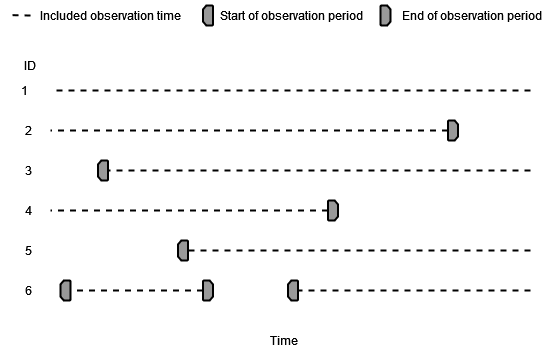

The diagram above was exported from draw.io. Its source (the exported page's mxGraphModel, read from the mxfile embedded in the PNG):
<mxGraphModel dx="1422" dy="718" grid="1" gridSize="10" guides="1" tooltips="1" connect="1" arrows="1" fold="1" page="1" pageScale="1" pageWidth="827" pageHeight="1169" math="0" shadow="0">
  <root>
    <mxCell id="J8lqlyxPvQf0MZIdiR5B-0" />
    <mxCell id="J8lqlyxPvQf0MZIdiR5B-1" parent="J8lqlyxPvQf0MZIdiR5B-0" />
    <mxCell id="J8lqlyxPvQf0MZIdiR5B-2" value="" style="endArrow=none;html=1;rounded=0;dashed=1;strokeWidth=2;exitX=0.5;exitY=1;exitDx=0;exitDy=0;exitPerimeter=0;" parent="J8lqlyxPvQf0MZIdiR5B-1" source="J8lqlyxPvQf0MZIdiR5B-33" edge="1">
      <mxGeometry width="50" height="50" relative="1" as="geometry">
        <mxPoint x="437.5" y="260" as="sourcePoint" />
        <mxPoint x="160" y="260" as="targetPoint" />
      </mxGeometry>
    </mxCell>
    <mxCell id="J8lqlyxPvQf0MZIdiR5B-3" value="Time" style="text;html=1;strokeColor=none;fillColor=none;align=center;verticalAlign=middle;whiteSpace=wrap;rounded=0;" parent="J8lqlyxPvQf0MZIdiR5B-1" vertex="1">
      <mxGeometry x="374" y="460" width="40" height="20" as="geometry" />
    </mxCell>
    <mxCell id="J8lqlyxPvQf0MZIdiR5B-8" value="1" style="text;html=1;strokeColor=none;fillColor=none;align=center;verticalAlign=middle;whiteSpace=wrap;rounded=0;" parent="J8lqlyxPvQf0MZIdiR5B-1" vertex="1">
      <mxGeometry x="110" y="210" width="47.5" height="20" as="geometry" />
    </mxCell>
    <mxCell id="J8lqlyxPvQf0MZIdiR5B-9" value="2" style="text;html=1;strokeColor=none;fillColor=none;align=center;verticalAlign=middle;whiteSpace=wrap;rounded=0;" parent="J8lqlyxPvQf0MZIdiR5B-1" vertex="1">
      <mxGeometry x="117.5" y="250" width="40" height="20" as="geometry" />
    </mxCell>
    <mxCell id="J8lqlyxPvQf0MZIdiR5B-10" value="3" style="text;html=1;strokeColor=none;fillColor=none;align=center;verticalAlign=middle;whiteSpace=wrap;rounded=0;" parent="J8lqlyxPvQf0MZIdiR5B-1" vertex="1">
      <mxGeometry x="117.5" y="290" width="40" height="20" as="geometry" />
    </mxCell>
    <mxCell id="J8lqlyxPvQf0MZIdiR5B-11" value="4" style="text;html=1;strokeColor=none;fillColor=none;align=center;verticalAlign=middle;whiteSpace=wrap;rounded=0;" parent="J8lqlyxPvQf0MZIdiR5B-1" vertex="1">
      <mxGeometry x="117.5" y="330" width="40" height="20" as="geometry" />
    </mxCell>
    <mxCell id="J8lqlyxPvQf0MZIdiR5B-12" value="5" style="text;html=1;strokeColor=none;fillColor=none;align=center;verticalAlign=middle;whiteSpace=wrap;rounded=0;" parent="J8lqlyxPvQf0MZIdiR5B-1" vertex="1">
      <mxGeometry x="117.5" y="370" width="40" height="20" as="geometry" />
    </mxCell>
    <mxCell id="J8lqlyxPvQf0MZIdiR5B-13" value="ID" style="text;html=1;strokeColor=none;fillColor=none;align=center;verticalAlign=middle;whiteSpace=wrap;rounded=0;" parent="J8lqlyxPvQf0MZIdiR5B-1" vertex="1">
      <mxGeometry x="110" y="180" width="60" height="30" as="geometry" />
    </mxCell>
    <mxCell id="J8lqlyxPvQf0MZIdiR5B-20" value="" style="endArrow=none;html=1;rounded=0;dashed=1;strokeWidth=2;entryX=0.5;entryY=1;entryDx=0;entryDy=0;entryPerimeter=0;" parent="J8lqlyxPvQf0MZIdiR5B-1" target="J8lqlyxPvQf0MZIdiR5B-34" edge="1">
      <mxGeometry width="50" height="50" relative="1" as="geometry">
        <mxPoint x="640" y="300" as="sourcePoint" />
        <mxPoint x="357.5" y="300" as="targetPoint" />
      </mxGeometry>
    </mxCell>
    <mxCell id="J8lqlyxPvQf0MZIdiR5B-26" value="" style="endArrow=none;html=1;rounded=0;dashed=1;strokeWidth=2;dashPattern=1 2;strokeColor=#808080;startArrow=none;" parent="J8lqlyxPvQf0MZIdiR5B-1" edge="1">
      <mxGeometry width="50" height="50" relative="1" as="geometry">
        <mxPoint x="447.5" y="260" as="sourcePoint" />
        <mxPoint x="447.5" y="260" as="targetPoint" />
      </mxGeometry>
    </mxCell>
    <mxCell id="J8lqlyxPvQf0MZIdiR5B-29" value="" style="endArrow=none;html=1;rounded=0;dashed=1;strokeWidth=2;" parent="J8lqlyxPvQf0MZIdiR5B-1" edge="1">
      <mxGeometry width="50" height="50" relative="1" as="geometry">
        <mxPoint x="437.5" y="340" as="sourcePoint" />
        <mxPoint x="160" y="340" as="targetPoint" />
      </mxGeometry>
    </mxCell>
    <mxCell id="J8lqlyxPvQf0MZIdiR5B-32" value="" style="strokeWidth=2;html=1;shape=mxgraph.flowchart.loop_limit;whiteSpace=wrap;direction=south;fillColor=#999999;fontColor=#333333;strokeColor=#000000;" parent="J8lqlyxPvQf0MZIdiR5B-1" vertex="1">
      <mxGeometry x="437.5" y="330" width="10" height="20" as="geometry" />
    </mxCell>
    <mxCell id="J8lqlyxPvQf0MZIdiR5B-33" value="" style="strokeWidth=2;html=1;shape=mxgraph.flowchart.loop_limit;whiteSpace=wrap;direction=south;fillColor=#999999;fontColor=#333333;strokeColor=#000000;" parent="J8lqlyxPvQf0MZIdiR5B-1" vertex="1">
      <mxGeometry x="557.5" y="250" width="10" height="20" as="geometry" />
    </mxCell>
    <mxCell id="J8lqlyxPvQf0MZIdiR5B-34" value="" style="strokeWidth=2;html=1;shape=mxgraph.flowchart.loop_limit;whiteSpace=wrap;direction=north;fillColor=#999999;fontColor=#333333;strokeColor=#000000;" parent="J8lqlyxPvQf0MZIdiR5B-1" vertex="1">
      <mxGeometry x="207.5" y="290" width="10" height="20" as="geometry" />
    </mxCell>
    <mxCell id="J8lqlyxPvQf0MZIdiR5B-38" value="" style="endArrow=none;html=1;rounded=0;dashed=1;strokeWidth=2;entryX=0.5;entryY=1;entryDx=0;entryDy=0;entryPerimeter=0;" parent="J8lqlyxPvQf0MZIdiR5B-1" target="J8lqlyxPvQf0MZIdiR5B-40" edge="1">
      <mxGeometry width="50" height="50" relative="1" as="geometry">
        <mxPoint x="640" y="380" as="sourcePoint" />
        <mxPoint x="337.5" y="379.71" as="targetPoint" />
      </mxGeometry>
    </mxCell>
    <mxCell id="J8lqlyxPvQf0MZIdiR5B-40" value="" style="strokeWidth=2;html=1;shape=mxgraph.flowchart.loop_limit;whiteSpace=wrap;direction=north;fillColor=#999999;fontColor=#333333;strokeColor=#000000;" parent="J8lqlyxPvQf0MZIdiR5B-1" vertex="1">
      <mxGeometry x="287.5" y="370" width="10" height="20" as="geometry" />
    </mxCell>
    <mxCell id="J8lqlyxPvQf0MZIdiR5B-44" value="" style="strokeWidth=2;html=1;shape=mxgraph.flowchart.loop_limit;whiteSpace=wrap;direction=north;fillColor=#999999;fontColor=#333333;strokeColor=#000000;" parent="J8lqlyxPvQf0MZIdiR5B-1" vertex="1">
      <mxGeometry x="170" y="410" width="10" height="20" as="geometry" />
    </mxCell>
    <mxCell id="J8lqlyxPvQf0MZIdiR5B-45" value="" style="strokeWidth=2;html=1;shape=mxgraph.flowchart.loop_limit;whiteSpace=wrap;direction=south;fillColor=#999999;fontColor=#333333;strokeColor=#000000;" parent="J8lqlyxPvQf0MZIdiR5B-1" vertex="1">
      <mxGeometry x="312.5" y="410" width="10" height="20" as="geometry" />
    </mxCell>
    <mxCell id="J8lqlyxPvQf0MZIdiR5B-46" value="" style="strokeWidth=2;html=1;shape=mxgraph.flowchart.loop_limit;whiteSpace=wrap;direction=north;fillColor=#999999;fontColor=#333333;strokeColor=#000000;" parent="J8lqlyxPvQf0MZIdiR5B-1" vertex="1">
      <mxGeometry x="397.5" y="410" width="10" height="20" as="geometry" />
    </mxCell>
    <mxCell id="J8lqlyxPvQf0MZIdiR5B-47" value="" style="endArrow=none;html=1;rounded=0;dashed=1;strokeWidth=2;entryX=0.5;entryY=1;entryDx=0;entryDy=0;entryPerimeter=0;" parent="J8lqlyxPvQf0MZIdiR5B-1" target="J8lqlyxPvQf0MZIdiR5B-44" edge="1">
      <mxGeometry width="50" height="50" relative="1" as="geometry">
        <mxPoint x="312.5" y="420" as="sourcePoint" />
        <mxPoint x="277.5" y="420" as="targetPoint" />
      </mxGeometry>
    </mxCell>
    <mxCell id="J8lqlyxPvQf0MZIdiR5B-48" value="" style="endArrow=none;html=1;rounded=0;dashed=1;strokeWidth=2;entryX=0.5;entryY=1;entryDx=0;entryDy=0;startArrow=none;entryPerimeter=0;" parent="J8lqlyxPvQf0MZIdiR5B-1" target="J8lqlyxPvQf0MZIdiR5B-46" edge="1">
      <mxGeometry width="50" height="50" relative="1" as="geometry">
        <mxPoint x="640" y="420" as="sourcePoint" />
        <mxPoint x="447.5" y="420" as="targetPoint" />
      </mxGeometry>
    </mxCell>
    <mxCell id="J8lqlyxPvQf0MZIdiR5B-57" value="6" style="text;html=1;strokeColor=none;fillColor=none;align=center;verticalAlign=middle;whiteSpace=wrap;rounded=0;" parent="J8lqlyxPvQf0MZIdiR5B-1" vertex="1">
      <mxGeometry x="117.5" y="410" width="40" height="20" as="geometry" />
    </mxCell>
    <mxCell id="J8lqlyxPvQf0MZIdiR5B-60" value="" style="endArrow=none;html=1;rounded=0;dashed=1;strokeWidth=2;" parent="J8lqlyxPvQf0MZIdiR5B-1" edge="1">
      <mxGeometry width="50" height="50" relative="1" as="geometry">
        <mxPoint x="640" y="220" as="sourcePoint" />
        <mxPoint x="160" y="220" as="targetPoint" />
      </mxGeometry>
    </mxCell>
    <mxCell id="J8lqlyxPvQf0MZIdiR5B-65" value="" style="strokeWidth=2;html=1;shape=mxgraph.flowchart.loop_limit;whiteSpace=wrap;direction=north;fillColor=#999999;fontColor=#333333;strokeColor=#000000;" parent="J8lqlyxPvQf0MZIdiR5B-1" vertex="1">
      <mxGeometry x="312.5" y="135" width="10" height="20" as="geometry" />
    </mxCell>
    <mxCell id="J8lqlyxPvQf0MZIdiR5B-66" value="" style="strokeWidth=2;html=1;shape=mxgraph.flowchart.loop_limit;whiteSpace=wrap;direction=south;fillColor=#999999;fontColor=#333333;strokeColor=#000000;" parent="J8lqlyxPvQf0MZIdiR5B-1" vertex="1">
      <mxGeometry x="490" y="135" width="10" height="20" as="geometry" />
    </mxCell>
    <mxCell id="J8lqlyxPvQf0MZIdiR5B-68" value="Start of observation period" style="text;html=1;strokeColor=none;fillColor=none;align=left;verticalAlign=middle;whiteSpace=wrap;rounded=0;" parent="J8lqlyxPvQf0MZIdiR5B-1" vertex="1">
      <mxGeometry x="327.5" y="130" width="152.5" height="30" as="geometry" />
    </mxCell>
    <mxCell id="J8lqlyxPvQf0MZIdiR5B-71" value="End of observation period" style="text;html=1;strokeColor=none;fillColor=none;align=left;verticalAlign=middle;whiteSpace=wrap;rounded=0;" parent="J8lqlyxPvQf0MZIdiR5B-1" vertex="1">
      <mxGeometry x="510" y="130" width="150" height="30" as="geometry" />
    </mxCell>
    <mxCell id="J8lqlyxPvQf0MZIdiR5B-74" value="" style="endArrow=none;html=1;rounded=0;dashed=1;strokeWidth=2;" parent="J8lqlyxPvQf0MZIdiR5B-1" edge="1">
      <mxGeometry width="50" height="50" relative="1" as="geometry">
        <mxPoint x="140" y="145" as="sourcePoint" />
        <mxPoint x="120" y="144.5799999999998" as="targetPoint" />
      </mxGeometry>
    </mxCell>
    <mxCell id="J8lqlyxPvQf0MZIdiR5B-77" value="Included observation time" style="text;html=1;strokeColor=none;fillColor=none;align=left;verticalAlign=middle;whiteSpace=wrap;rounded=0;" parent="J8lqlyxPvQf0MZIdiR5B-1" vertex="1">
      <mxGeometry x="147.5" y="130" width="152.5" height="30" as="geometry" />
    </mxCell>
  </root>
</mxGraphModel>